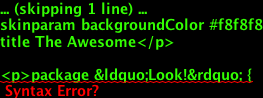

The diagram above was rendered by PlantUML. Its source (embedded in the PNG):
@startuml
skinparam backgroundColor #f8f8f8
title The Awesome</p>

<p>package &ldquo;Look!&rdquo; {
  object &ldquo;Paul&rdquo; as 2
  object &ldquo;Can&rdquo; as 3
}
object &ldquo;Do&rdquo; as 4
object &ldquo;UML!&rdquo; as 5</p>

<p>2 .right.> 3
3 o-down-> 4
4 &ndash; 5

@enduml